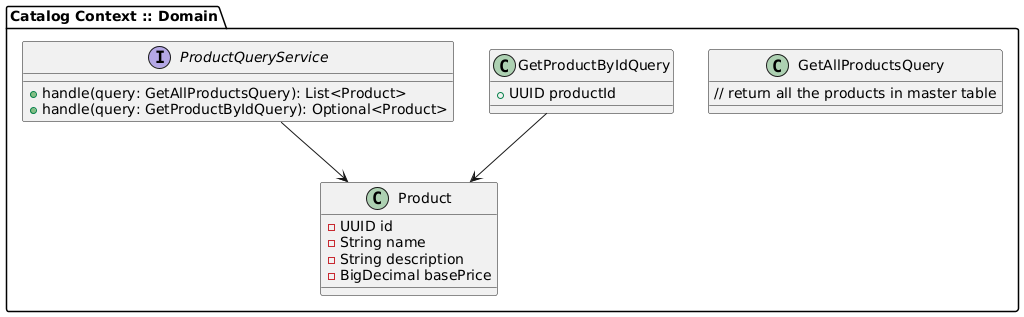

The diagram above was rendered by PlantUML. Its source (embedded in the PNG):
@startuml
package "Catalog Context :: Domain" {

    class Product {
        - UUID id
        - String name
        - String description
        - BigDecimal basePrice
    }

    class GetAllProductsQuery {
        // return all the products in master table
    }

    class GetProductByIdQuery {
        + UUID productId
    }

    interface ProductQueryService {
        + handle(query: GetAllProductsQuery): List<Product>
        + handle(query: GetProductByIdQuery): Optional<Product>
    }
}

ProductQueryService --> Product
GetProductByIdQuery --> Product
@enduml